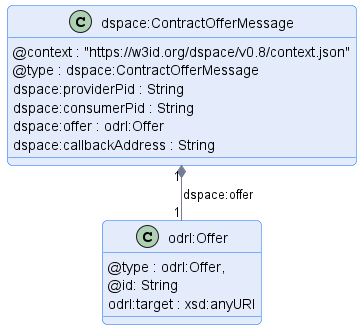

The diagram above was rendered by PlantUML. Its source (embedded in the PNG):
@startuml "contract-offer-message"
!pragma layout smetana

!include ../../../common/style/diagram.styles.puml

hide empty description


class "dspace:ContractOfferMessage" {
    @context : "https://w3id.org/dspace/v0.8/context.json"
    @type : dspace:ContractOfferMessage
    dspace:providerPid : String
    dspace:consumerPid : String
    dspace:offer : odrl:Offer
    dspace:callbackAddress : String
}

class odrl:Offer {
    @type : odrl:Offer,
    @id: String
    odrl:target : xsd:anyURI
}

"dspace:ContractOfferMessage" "1" *-- "1" "odrl:Offer" : "dspace:offer"

@enduml